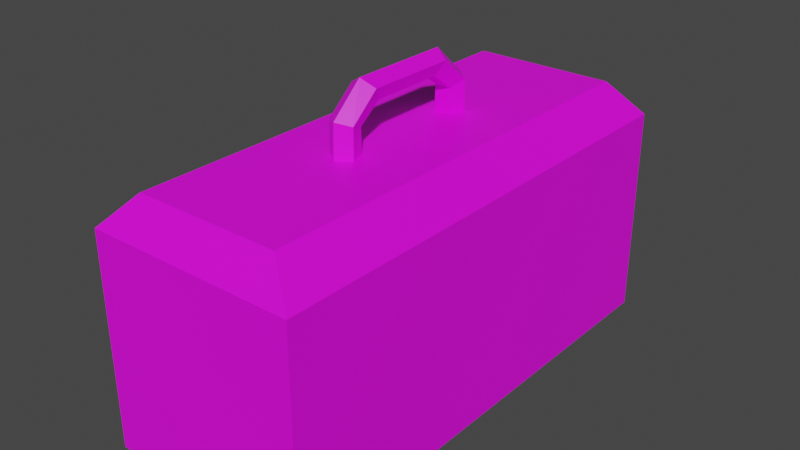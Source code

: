# Source: Toolbox01.blend  (saved by Blender 3.6.11; exported with 4.5.12 LTS)
import bpy
from mathutils import Matrix  # noqa: F401  (used for matrix-valued properties, if any)

bpy.ops.wm.read_factory_settings(use_empty=True)
scene = bpy.context.scene
scene.name = 'Scene'

# ---- collections
col_collection = bpy.data.collections.new('Collection'); scene.collection.children.link(col_collection)

# ---- images (referenced by path relative to the original .blend; pixels are not part of the script)
import os
ASSET_DIR = os.environ.get("B2B_ASSET_DIR", "")  # directory of the original .blend (textures are referenced by path, not embedded)
HERE = os.path.dirname(os.path.abspath(__file__))  # packed textures are extracted next to this script under _unpacked/

def load_image(name, relpath, width, height, colorspace="sRGB"):
    """Load a texture the original file referenced (path relative to the .blend, or extracted next to this script)."""
    p = next((c for c in (os.path.join(HERE, relpath), os.path.join(ASSET_DIR, relpath)) if relpath and os.path.exists(c)), "")
    if p:
        img = bpy.data.images.load(p, check_existing=True)
        img.name = name
    else:  # same state as the original file: an image datablock whose file is absent (Cycles renders it pink)
        img = bpy.data.images.new(name, width, height)
        img.source = "FILE"
        img.filepath = "//" + (relpath or name)
    img.colorspace_settings.name = colorspace
    return img
img_toolbox01_a_png_001 = load_image('Toolbox01_a.png.001', 'Toolbox01_a.png', 1024, 1024, 'sRGB')

# ---- materials (node trees are filled in below, after node groups)
mat_material = bpy.data.materials.new('Material')
mat_material.alpha_threshold = 0.0
mat_material.use_transparent_shadow = False
mat_material.roughness = 0.5
mat_material.line_color = (0.0, 0.0, 0.0, 1.0)

# ---- material node trees
mat_material.use_nodes = True; mat_material.node_tree.nodes.clear()
_N = mat_material.node_tree.nodes; _L = mat_material.node_tree.links
n0 = _N.new('ShaderNodeOutputMaterial'); n0.name = 'Material Output'; n0.location = (300, 300)
n1 = _N.new('ShaderNodeBsdfPrincipled'); n1.name = 'Principled BSDF'; n1.location = (10, 300)
n1.distribution = 'GGX'
n1.subsurface_method = 'RANDOM_WALK_SKIN'
n1.inputs[3].default_value = 1.45
n1.inputs[27].default_value = (0.0, 0.0, 0.0, 1.0)
n1.inputs[28].default_value = 1.0
n2 = _N.new('ShaderNodeTexImage'); n2.name = 'Image Texture'; n2.location = (-280, 280)
n2.image = img_toolbox01_a_png_001
n2.interpolation = 'Closest'
_L.new(n1.outputs[0], n0.inputs[0])
_L.new(n2.outputs[0], n1.inputs[0])
n0.is_active_output = True

# ---- world
world_world = bpy.data.worlds.new('World'); scene.world = world_world
world_world.use_nodes = True; world_world.node_tree.nodes.clear()
_N = world_world.node_tree.nodes; _L = world_world.node_tree.links
n0 = _N.new('ShaderNodeOutputWorld'); n0.name = 'World Output'; n0.location = (300, 300)
n1 = _N.new('ShaderNodeBackground'); n1.name = 'Background'; n1.location = (10, 300)
n1.inputs[0].default_value = (0.05088, 0.05088, 0.05088, 1.0)
_L.new(n1.outputs[0], n0.inputs[0])
n0.is_active_output = True
world_world.color = (0.05088, 0.05088, 0.05088)
world_world.use_sun_shadow = False
world_world.sun_shadow_jitter_overblur = 0.0

# ---- meshes
me_cube = bpy.data.meshes.new('Cube')
me_cube.from_pydata([(0.225, 0.525, 0.0), (0.225, -0.525, 0.0), (-0.225, 0.525, 0.0), (-0.225, -0.525, 0.0), (0.1558, 0.4766, 0.525), (0.225, 0.525, 0.4558), (0.1558, -0.4766, 0.525), (0.225, -0.525, 0.4558), (-0.1558, 0.4766, 0.525), (-0.225, 0.525, 0.4558), (-0.1558, -0.4766, 0.525), (-0.225, -0.525, 0.4558), (-2.325e-09, 0.18, 0.525), (-2.325e-09, 0.178, 0.5957), (0.02853, 0.1593, 0.525), (0.02853, 0.1587, 0.5883), (0.01763, 0.1257, 0.525), (0.01763, 0.1273, 0.5764), (-0.01763, 0.1257, 0.525), (-0.01763, 0.1273, 0.5764), (-0.02853, 0.1593, 0.525), (-0.02853, 0.1587, 0.5883), (0.02853, 0.09781, 0.6409), (2.191e-08, 0.1094, 0.6581), (0.01763, 0.0791, 0.6131), (-0.01763, 0.0791, 0.6131), (-0.02853, 0.09781, 0.6409), (0.02853, -0.09781, 0.6409), (2.191e-08, -0.1094, 0.6581), (-0.02853, -0.09781, 0.6409), (-2.325e-09, -0.18, 0.525), (-2.325e-09, -0.178, 0.5957), (0.02853, -0.1593, 0.525), (0.02853, -0.1587, 0.5883), (0.01763, -0.1257, 0.525), (0.01763, -0.1273, 0.5764), (-0.01763, -0.1257, 0.525), (-0.01763, -0.1273, 0.5764), (-0.02853, -0.1593, 0.525), (-0.02853, -0.1587, 0.5883), (0.01763, -0.0791, 0.6131), (-0.01763, -0.0791, 0.6131)], [], [(1, 7, 11, 3), (3, 11, 9, 2), (2, 0, 1, 3), (4, 8, 10, 6), (0, 5, 7, 1), (6, 10, 11, 7), (4, 6, 7, 5), (10, 8, 9, 11), (8, 4, 5, 9), (2, 9, 5, 0), (12, 13, 15, 14), (14, 15, 17, 16), (16, 17, 19, 18), (21, 19, 25, 26), (18, 19, 21, 20), (20, 21, 13, 12), (22, 23, 28, 27), (17, 15, 22, 24), (13, 21, 26, 23), (15, 13, 23, 22), (19, 17, 24, 25), (26, 25, 41, 29), (24, 22, 27, 40), (23, 26, 29, 28), (25, 24, 40, 41), (30, 32, 33, 31), (32, 34, 35, 33), (34, 36, 37, 35), (39, 29, 41, 37), (36, 38, 39, 37), (38, 30, 31, 39), (35, 40, 27, 33), (31, 28, 29, 39), (33, 27, 28, 31), (37, 41, 40, 35)])
_uv = me_cube.uv_layers.new(name='UVMap')
_uv.uv.foreach_set('vector', [0.5039, 0.5938, 0.5039, 0.8789, 0.2539, 0.8789, 0.2539, 0.5938, 0.2461, 0.582, 0.0, 0.582, 0.0, 0.0, 0.2461, 0.0, 0.75, 0.0, 1.0, 0.0, 1.0, 0.5859, 0.75, 0.5859, 0.5508, 0.03906, 0.7031, 0.03906, 0.7031, 0.543, 0.5508, 0.543, 0.4961, 0.582, 0.25, 0.582, 0.25, 0.0, 0.4961, 0.0, 0.7031, 0.0625, 0.5508, 0.0625, 0.5156, 0.0, 0.7344, 0.0, 0.5625, 0.03906, 0.5625, 0.543, 0.5039, 0.5703, 0.5039, 0.01562, 0.6875, 0.543, 0.6875, 0.03906, 0.7461, 0.01562, 0.7461, 0.5703, 0.5508, 0.0625, 0.7031, 0.0625, 0.7344, 0.0, 0.5156, 0.0, 0.2305, 0.5938, 0.2305, 0.8789, 0.0, 0.8789, 0.0, 0.5938, 0.5664, 0.6367, 0.582, 0.6367, 0.5859, 0.6445, 0.5664, 0.6484, 0.5664, 0.6484, 0.5859, 0.6445, 0.5859, 0.6523, 0.5703, 0.6562, 0.5703, 0.6562, 0.5859, 0.6523, 0.5859, 0.6641, 0.5742, 0.668, 0.5859, 0.6289, 0.5859, 0.6211, 0.6055, 0.6211, 0.6016, 0.6289, 0.5703, 0.6133, 0.5859, 0.6211, 0.5859, 0.6289, 0.5664, 0.625, 0.5664, 0.625, 0.5859, 0.6289, 0.582, 0.6367, 0.5664, 0.6367, 0.6016, 0.6445, 0.6016, 0.6367, 0.6484, 0.6367, 0.6484, 0.6445, 0.5859, 0.6523, 0.5859, 0.6445, 0.6016, 0.6445, 0.6055, 0.6523, 0.582, 0.6367, 0.5859, 0.6289, 0.6016, 0.6289, 0.6016, 0.6367, 0.5859, 0.6445, 0.582, 0.6367, 0.6016, 0.6367, 0.6016, 0.6445, 0.5859, 0.6641, 0.5859, 0.6523, 0.6055, 0.6523, 0.6055, 0.6602, 0.6016, 0.6289, 0.6055, 0.6211, 0.6445, 0.6211, 0.6484, 0.6289, 0.6055, 0.6523, 0.6016, 0.6445, 0.6484, 0.6445, 0.6445, 0.6523, 0.6016, 0.6367, 0.6016, 0.6289, 0.6484, 0.6289, 0.6484, 0.6367, 0.6055, 0.6602, 0.6055, 0.6523, 0.6445, 0.6523, 0.6445, 0.6602, 0.6836, 0.6367, 0.6836, 0.6484, 0.6641, 0.6445, 0.6641, 0.6367, 0.6836, 0.6484, 0.6797, 0.6562, 0.6641, 0.6523, 0.6641, 0.6445, 0.6797, 0.6562, 0.6758, 0.668, 0.6641, 0.6641, 0.6641, 0.6523, 0.6641, 0.6289, 0.6484, 0.6289, 0.6445, 0.6211, 0.6641, 0.6211, 0.6758, 0.6133, 0.6797, 0.625, 0.6641, 0.6289, 0.6641, 0.6211, 0.6797, 0.625, 0.6836, 0.6367, 0.6641, 0.6367, 0.6641, 0.6289, 0.6641, 0.6523, 0.6445, 0.6523, 0.6484, 0.6445, 0.6641, 0.6445, 0.6641, 0.6367, 0.6484, 0.6367, 0.6484, 0.6289, 0.6641, 0.6289, 0.6641, 0.6445, 0.6484, 0.6445, 0.6484, 0.6367, 0.6641, 0.6367, 0.6641, 0.6641, 0.6445, 0.6602, 0.6445, 0.6523, 0.6641, 0.6523])
me_cube.materials.append(mat_material)
me_cube.use_mirror_vertex_groups = False
me_cube.update()

# ---- objects
ob_toolbox01 = bpy.data.objects.new('Toolbox01', me_cube)

# ---- transforms, parenting, visibility, modifiers, constraints
ob_toolbox01.location = (0.0, 0.0, 0.0)
ob_toolbox01.lock_rotations_4d = False
ob_toolbox01.empty_display_type = 'ARROWS'
ob_toolbox01.lineart.crease_threshold = 0.0

# ---- collection membership
col_collection.objects.link(ob_toolbox01)

# ---- scene / render settings (as saved in the file)
scene.frame_start = 1; scene.frame_end = 250; scene.frame_set(1)
scene.render.engine = 'BLENDER_EEVEE_NEXT'
scene.cycles.sampling_pattern = 'TABULATED_SOBOL'
scene.cycles.use_light_tree = False
scene.view_settings.view_transform = 'Filmic'
bpy.context.view_layer.update()

# ---- added for rendering (the .blend has no active camera and no usable light): camera, sun
cam_auto = bpy.data.cameras.new('AutoCamera')
cam_auto.lens = 50.0
cam_auto.sensor_width = 36.0
cam_auto.clip_end = 1000.0
ob_auto_camera = bpy.data.objects.new('AutoCamera', cam_auto)
scene.collection.objects.link(ob_auto_camera)
ob_auto_camera.location = (1.2198, -1.46376, 1.3049)
ob_auto_camera.rotation_euler = (1.09748, -7.21219e-08, 0.694738)
scene.camera = ob_auto_camera
light_auto_sun = bpy.data.lights.new('AutoSun', 'SUN')
light_auto_sun.energy = 3.0
light_auto_sun.angle = 0.0523599
ob_auto_sun = bpy.data.objects.new('AutoSun', light_auto_sun)
scene.collection.objects.link(ob_auto_sun)
ob_auto_sun.rotation_euler = (0.872665, 0.174533, 0.523599)
bpy.context.view_layer.update()
